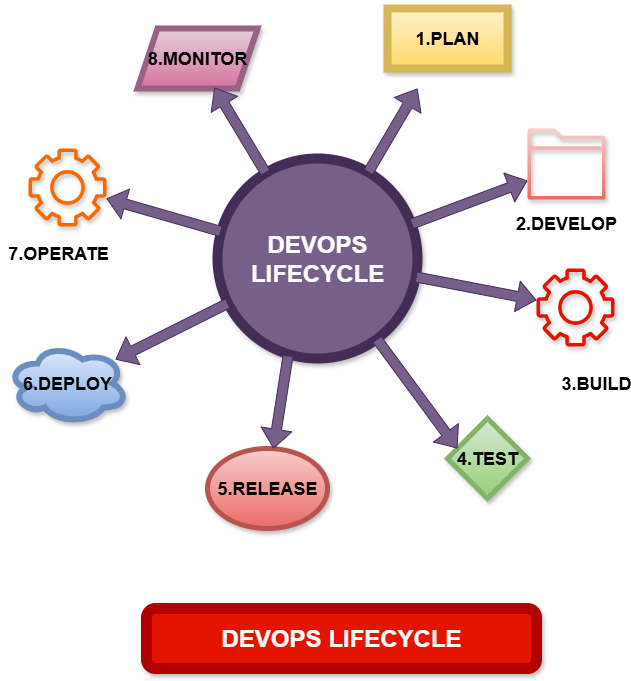

The diagram above was exported from draw.io. Its source (the exported page's mxGraphModel, read from the mxfile embedded in the PNG):
<mxGraphModel dx="1226" dy="661" grid="1" gridSize="10" guides="1" tooltips="1" connect="1" arrows="1" fold="1" page="1" pageScale="1" pageWidth="850" pageHeight="1100" math="0" shadow="0">
  <root>
    <mxCell id="0" />
    <mxCell id="1" parent="0" />
    <mxCell id="N1QfG7Jh0VflJ9cPvRky-1" value="&lt;h1&gt;DEVOPS LIFECYCLE&lt;/h1&gt;" style="ellipse;whiteSpace=wrap;html=1;aspect=fixed;fillColor=#76608a;strokeColor=#432D57;fontColor=#ffffff;strokeWidth=10;shadow=1;" vertex="1" parent="1">
      <mxGeometry x="310" y="210" width="200" height="200" as="geometry" />
    </mxCell>
    <mxCell id="N1QfG7Jh0VflJ9cPvRky-2" value="&lt;h2&gt;1.PLAN&lt;/h2&gt;" style="rounded=0;whiteSpace=wrap;html=1;fillColor=#fff2cc;gradientColor=#ffd966;strokeColor=#d6b656;strokeWidth=8;shadow=1;" vertex="1" parent="1">
      <mxGeometry x="480" y="60" width="120" height="60" as="geometry" />
    </mxCell>
    <mxCell id="N1QfG7Jh0VflJ9cPvRky-5" value="" style="endArrow=classic;html=1;rounded=0;shape=flexArrow;fillColor=#76608a;strokeColor=#432D57;" edge="1" parent="1" source="N1QfG7Jh0VflJ9cPvRky-1">
      <mxGeometry width="50" height="50" relative="1" as="geometry">
        <mxPoint x="280" y="310" as="sourcePoint" />
        <mxPoint x="510" y="140" as="targetPoint" />
        <Array as="points" />
      </mxGeometry>
    </mxCell>
    <mxCell id="N1QfG7Jh0VflJ9cPvRky-9" value="" style="endArrow=classic;html=1;rounded=0;shape=flexArrow;fillColor=#76608a;strokeColor=#432D57;" edge="1" parent="1" source="N1QfG7Jh0VflJ9cPvRky-1">
      <mxGeometry width="50" height="50" relative="1" as="geometry">
        <mxPoint x="280" y="310" as="sourcePoint" />
        <mxPoint x="620" y="232.22222222222229" as="targetPoint" />
      </mxGeometry>
    </mxCell>
    <mxCell id="N1QfG7Jh0VflJ9cPvRky-11" value="" style="sketch=0;outlineConnect=0;fillColor=#e51400;strokeColor=#B20000;dashed=0;verticalLabelPosition=bottom;verticalAlign=top;align=center;html=1;fontSize=12;fontStyle=0;aspect=fixed;pointerEvents=1;shape=mxgraph.aws4.gear;fontColor=#ffffff;strokeWidth=7;shadow=1;" vertex="1" parent="1">
      <mxGeometry x="629" y="320" width="78" height="78" as="geometry" />
    </mxCell>
    <mxCell id="N1QfG7Jh0VflJ9cPvRky-12" value="" style="sketch=0;outlineConnect=0;gradientColor=#ea6b66;fillColor=#f8cecc;strokeColor=#b85450;dashed=0;verticalLabelPosition=bottom;verticalAlign=top;align=center;html=1;fontSize=12;fontStyle=0;aspect=fixed;pointerEvents=1;shape=mxgraph.aws4.folder;strokeWidth=7;shadow=1;" vertex="1" parent="1">
      <mxGeometry x="620" y="180" width="78" height="71" as="geometry" />
    </mxCell>
    <mxCell id="N1QfG7Jh0VflJ9cPvRky-13" value="" style="endArrow=classic;html=1;rounded=0;shape=flexArrow;fillColor=#76608a;strokeColor=#432D57;" edge="1" parent="1" source="N1QfG7Jh0VflJ9cPvRky-1" target="N1QfG7Jh0VflJ9cPvRky-11">
      <mxGeometry width="50" height="50" relative="1" as="geometry">
        <mxPoint x="510" y="550" as="sourcePoint" />
        <mxPoint x="330" y="260" as="targetPoint" />
      </mxGeometry>
    </mxCell>
    <mxCell id="N1QfG7Jh0VflJ9cPvRky-15" value="&lt;h2&gt;3.BUILD&lt;/h2&gt;" style="text;html=1;align=center;verticalAlign=middle;whiteSpace=wrap;rounded=0;" vertex="1" parent="1">
      <mxGeometry x="659" y="420" width="60" height="30" as="geometry" />
    </mxCell>
    <mxCell id="N1QfG7Jh0VflJ9cPvRky-16" value="&lt;h2&gt;2.DEVELOP&lt;/h2&gt;" style="text;html=1;align=center;verticalAlign=middle;whiteSpace=wrap;rounded=0;" vertex="1" parent="1">
      <mxGeometry x="629" y="260" width="60" height="30" as="geometry" />
    </mxCell>
    <mxCell id="N1QfG7Jh0VflJ9cPvRky-17" value="&lt;h2&gt;4.TEST&lt;/h2&gt;" style="rhombus;whiteSpace=wrap;html=1;fillColor=#d5e8d4;gradientColor=#97d077;strokeColor=#82b366;strokeWidth=5;shadow=1;" vertex="1" parent="1">
      <mxGeometry x="540" y="470" width="80" height="80" as="geometry" />
    </mxCell>
    <mxCell id="N1QfG7Jh0VflJ9cPvRky-18" value="" style="endArrow=classic;html=1;rounded=0;shape=flexArrow;fillColor=#76608a;strokeColor=#432D57;" edge="1" parent="1" source="N1QfG7Jh0VflJ9cPvRky-1">
      <mxGeometry width="50" height="50" relative="1" as="geometry">
        <mxPoint x="430" y="450" as="sourcePoint" />
        <mxPoint x="550" y="500" as="targetPoint" />
      </mxGeometry>
    </mxCell>
    <mxCell id="N1QfG7Jh0VflJ9cPvRky-19" value="&lt;h2&gt;5.RELEASE&lt;/h2&gt;" style="ellipse;whiteSpace=wrap;html=1;fillColor=#f8cecc;gradientColor=#ea6b66;strokeColor=#b85450;strokeWidth=5;shadow=1;" vertex="1" parent="1">
      <mxGeometry x="300" y="500" width="120" height="80" as="geometry" />
    </mxCell>
    <mxCell id="N1QfG7Jh0VflJ9cPvRky-20" value="" style="endArrow=classic;html=1;rounded=0;exitX=0.353;exitY=0.985;exitDx=0;exitDy=0;exitPerimeter=0;shape=flexArrow;fillColor=#76608a;strokeColor=#432D57;" edge="1" parent="1" source="N1QfG7Jh0VflJ9cPvRky-1" target="N1QfG7Jh0VflJ9cPvRky-19">
      <mxGeometry width="50" height="50" relative="1" as="geometry">
        <mxPoint x="380" y="420" as="sourcePoint" />
        <mxPoint x="350" y="490" as="targetPoint" />
      </mxGeometry>
    </mxCell>
    <mxCell id="N1QfG7Jh0VflJ9cPvRky-21" value="&lt;h2&gt;6.DEPLOY&lt;/h2&gt;" style="ellipse;shape=cloud;whiteSpace=wrap;html=1;fillColor=#dae8fc;gradientColor=#7ea6e0;strokeColor=#6c8ebf;strokeWidth=6;shadow=1;" vertex="1" parent="1">
      <mxGeometry x="100" y="395" width="120" height="80" as="geometry" />
    </mxCell>
    <mxCell id="N1QfG7Jh0VflJ9cPvRky-22" value="" style="endArrow=classic;html=1;rounded=0;strokeColor=#432D57;shape=flexArrow;fillColor=#76608a;" edge="1" parent="1" source="N1QfG7Jh0VflJ9cPvRky-1" target="N1QfG7Jh0VflJ9cPvRky-21">
      <mxGeometry width="50" height="50" relative="1" as="geometry">
        <mxPoint x="350" y="390" as="sourcePoint" />
        <mxPoint x="400" y="340" as="targetPoint" />
      </mxGeometry>
    </mxCell>
    <mxCell id="N1QfG7Jh0VflJ9cPvRky-23" value="" style="sketch=0;outlineConnect=0;fontColor=#000000;fillColor=#fa6800;strokeColor=#C73500;dashed=0;verticalLabelPosition=bottom;verticalAlign=top;align=center;html=1;fontSize=12;fontStyle=0;aspect=fixed;pointerEvents=1;shape=mxgraph.aws4.gear;strokeWidth=6;shadow=1;" vertex="1" parent="1">
      <mxGeometry x="121" y="200" width="78" height="78" as="geometry" />
    </mxCell>
    <mxCell id="N1QfG7Jh0VflJ9cPvRky-24" value="&lt;h2&gt;7.OPERATE&lt;/h2&gt;" style="text;html=1;align=center;verticalAlign=middle;whiteSpace=wrap;rounded=0;" vertex="1" parent="1">
      <mxGeometry x="121" y="290" width="60" height="30" as="geometry" />
    </mxCell>
    <mxCell id="N1QfG7Jh0VflJ9cPvRky-25" value="" style="endArrow=classic;html=1;rounded=0;shape=flexArrow;fillColor=#76608a;strokeColor=#432D57;" edge="1" parent="1" source="N1QfG7Jh0VflJ9cPvRky-1" target="N1QfG7Jh0VflJ9cPvRky-23">
      <mxGeometry width="50" height="50" relative="1" as="geometry">
        <mxPoint x="350" y="390" as="sourcePoint" />
        <mxPoint x="400" y="340" as="targetPoint" />
      </mxGeometry>
    </mxCell>
    <mxCell id="N1QfG7Jh0VflJ9cPvRky-26" value="&lt;h2&gt;8.MONITOR&lt;/h2&gt;" style="shape=parallelogram;perimeter=parallelogramPerimeter;whiteSpace=wrap;html=1;fixedSize=1;fillColor=#e6d0de;gradientColor=#d5739d;strokeColor=#996185;strokeWidth=6;shadow=1;" vertex="1" parent="1">
      <mxGeometry x="230" y="80" width="120" height="60" as="geometry" />
    </mxCell>
    <mxCell id="N1QfG7Jh0VflJ9cPvRky-27" value="" style="endArrow=classic;html=1;rounded=0;entryX=0.641;entryY=0.985;entryDx=0;entryDy=0;entryPerimeter=0;shape=flexArrow;fillColor=#76608a;strokeColor=#432D57;" edge="1" parent="1" source="N1QfG7Jh0VflJ9cPvRky-1" target="N1QfG7Jh0VflJ9cPvRky-26">
      <mxGeometry width="50" height="50" relative="1" as="geometry">
        <mxPoint x="350" y="390" as="sourcePoint" />
        <mxPoint x="400" y="340" as="targetPoint" />
      </mxGeometry>
    </mxCell>
    <mxCell id="N1QfG7Jh0VflJ9cPvRky-28" value="&lt;h1&gt;DEVOPS LIFECYCLE&lt;/h1&gt;" style="rounded=1;whiteSpace=wrap;html=1;fillColor=#e51400;fontColor=#ffffff;strokeColor=#B20000;strokeWidth=11;shadow=1;" vertex="1" parent="1">
      <mxGeometry x="239" y="660" width="390" height="60" as="geometry" />
    </mxCell>
  </root>
</mxGraphModel>